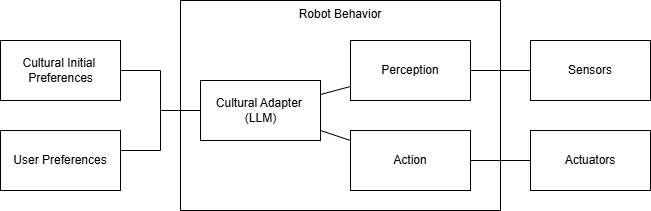

The diagram above was exported from draw.io. Its source (the exported page's mxGraphModel, read from the mxfile embedded in the PNG):
<mxGraphModel dx="1030" dy="527" grid="1" gridSize="10" guides="1" tooltips="1" connect="1" arrows="1" fold="1" page="1" pageScale="1" pageWidth="850" pageHeight="1100" math="0" shadow="0">
  <root>
    <mxCell id="0" />
    <mxCell id="1" parent="0" />
    <mxCell id="f2qvPNeACxctKr8429ta-1" parent="1" style="rounded=0;whiteSpace=wrap;html=1;fillColor=none;verticalAlign=top;" value="Robot Behavior" vertex="1">
      <mxGeometry height="210" width="320" x="310" y="120" as="geometry" />
    </mxCell>
    <mxCell id="4jEToKlQw3ELQACg8vQZ-5" edge="1" parent="1" source="4jEToKlQw3ELQACg8vQZ-1" style="rounded=0;orthogonalLoop=1;jettySize=auto;html=1;edgeStyle=orthogonalEdgeStyle;strokeColor=default;endArrow=none;endFill=0;" target="4jEToKlQw3ELQACg8vQZ-2" value="">
      <mxGeometry relative="1" as="geometry" />
    </mxCell>
    <mxCell id="4jEToKlQw3ELQACg8vQZ-6" edge="1" parent="1" source="4jEToKlQw3ELQACg8vQZ-1" style="rounded=0;orthogonalLoop=1;jettySize=auto;html=1;edgeStyle=orthogonalEdgeStyle;endArrow=none;endFill=0;">
      <mxGeometry relative="1" as="geometry">
        <Array as="points">
          <mxPoint x="290" y="230" />
          <mxPoint x="290" y="270" />
        </Array>
        <mxPoint x="250" y="270" as="targetPoint" />
      </mxGeometry>
    </mxCell>
    <mxCell id="4jEToKlQw3ELQACg8vQZ-9" edge="1" parent="1" source="4jEToKlQw3ELQACg8vQZ-1" style="rounded=0;orthogonalLoop=1;jettySize=auto;html=1;endArrow=none;endFill=0;" target="4jEToKlQw3ELQACg8vQZ-8" value="">
      <mxGeometry relative="1" as="geometry" />
    </mxCell>
    <mxCell id="3gGCVlNR_jEgkBfhC0wB-3" edge="1" parent="1" source="4jEToKlQw3ELQACg8vQZ-1" style="rounded=0;orthogonalLoop=1;jettySize=auto;html=1;endArrow=none;endFill=0;" target="3gGCVlNR_jEgkBfhC0wB-2">
      <mxGeometry relative="1" as="geometry" />
    </mxCell>
    <mxCell id="4jEToKlQw3ELQACg8vQZ-1" parent="1" style="verticalLabelPosition=middle;verticalAlign=middle;html=1;shape=mxgraph.basic.rect;fillColor2=none;strokeWidth=1;size=20;indent=5;align=center;labelPosition=center;" value="Cultural Adapter&amp;nbsp;&lt;div&gt;(LLM)&lt;/div&gt;" vertex="1">
      <mxGeometry height="60" width="120" x="330" y="200" as="geometry" />
    </mxCell>
    <mxCell id="4jEToKlQw3ELQACg8vQZ-2" parent="1" style="verticalLabelPosition=middle;verticalAlign=middle;html=1;shape=mxgraph.basic.rect;fillColor2=none;strokeWidth=1;size=20;indent=5;align=center;labelPosition=center;" value="Cultural Initial&amp;nbsp;&lt;div&gt;Preferences&lt;/div&gt;" vertex="1">
      <mxGeometry height="60" width="120" x="130" y="160" as="geometry" />
    </mxCell>
    <mxCell id="4jEToKlQw3ELQACg8vQZ-7" parent="1" style="whiteSpace=wrap;html=1;" value="User Preferences" vertex="1">
      <mxGeometry height="60" width="120" x="130" y="250" as="geometry" />
    </mxCell>
    <mxCell id="4jEToKlQw3ELQACg8vQZ-13" edge="1" parent="1" source="4jEToKlQw3ELQACg8vQZ-8" style="rounded=0;orthogonalLoop=1;jettySize=auto;html=1;edgeStyle=orthogonalEdgeStyle;endArrow=none;endFill=0;" target="4jEToKlQw3ELQACg8vQZ-10" value="">
      <mxGeometry relative="1" as="geometry" />
    </mxCell>
    <mxCell id="4jEToKlQw3ELQACg8vQZ-8" parent="1" style="whiteSpace=wrap;html=1;strokeWidth=1;" value="Perception" vertex="1">
      <mxGeometry height="60" width="120" x="480" y="160" as="geometry" />
    </mxCell>
    <mxCell id="4jEToKlQw3ELQACg8vQZ-10" parent="1" style="whiteSpace=wrap;html=1;strokeWidth=1;" value="Sensors" vertex="1">
      <mxGeometry height="60" width="120" x="660" y="160" as="geometry" />
    </mxCell>
    <mxCell id="4jEToKlQw3ELQACg8vQZ-15" parent="1" style="whiteSpace=wrap;html=1;" value="Actuators" vertex="1">
      <mxGeometry height="60" width="120" x="660" y="250" as="geometry" />
    </mxCell>
    <mxCell id="3gGCVlNR_jEgkBfhC0wB-4" edge="1" parent="1" source="3gGCVlNR_jEgkBfhC0wB-2" style="edgeStyle=orthogonalEdgeStyle;rounded=0;orthogonalLoop=1;jettySize=auto;html=1;entryX=0;entryY=0.5;entryDx=0;entryDy=0;endArrow=none;endFill=0;" target="4jEToKlQw3ELQACg8vQZ-15">
      <mxGeometry relative="1" as="geometry" />
    </mxCell>
    <mxCell id="3gGCVlNR_jEgkBfhC0wB-2" parent="1" style="whiteSpace=wrap;html=1;strokeWidth=1;" value="Action" vertex="1">
      <mxGeometry height="60" width="120" x="480" y="250" as="geometry" />
    </mxCell>
  </root>
</mxGraphModel>